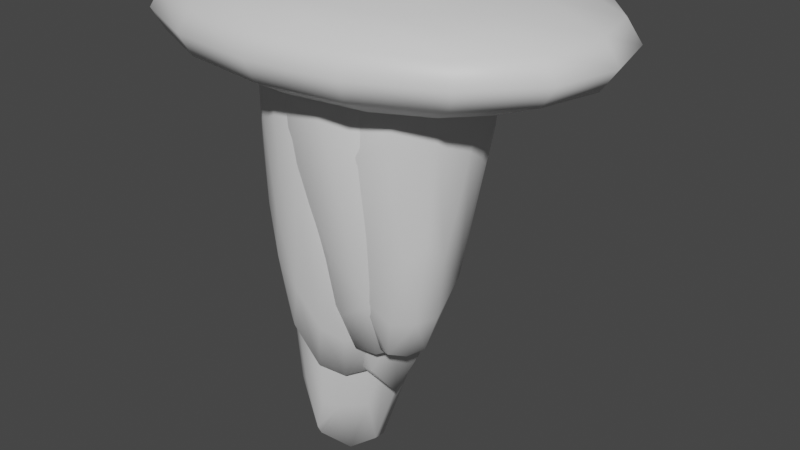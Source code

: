# Source: Stalagmite_1.blend  (saved by Blender 3.3.6; exported with 4.5.12 LTS)
import bpy
from mathutils import Matrix  # noqa: F401  (used for matrix-valued properties, if any)

bpy.ops.wm.read_factory_settings(use_empty=True)
scene = bpy.context.scene
scene.name = 'Scene'

# ---- collections
col_collection = bpy.data.collections.new('Collection'); scene.collection.children.link(col_collection)

# ---- materials (node trees are filled in below, after node groups)
mat_stalagcite = bpy.data.materials.new('Stalagcite')
mat_stalagcite.use_transparent_shadow = False
mat_rock = bpy.data.materials.new('Rock')
mat_rock.use_transparent_shadow = False

# ---- material node trees
mat_stalagcite.use_nodes = True; mat_stalagcite.node_tree.nodes.clear()
_N = mat_stalagcite.node_tree.nodes; _L = mat_stalagcite.node_tree.links
n0 = _N.new('ShaderNodeBsdfPrincipled'); n0.name = 'Principled BSDF'; n0.location = (10, 300)
n0.distribution = 'GGX'
n0.subsurface_method = 'RANDOM_WALK_SKIN'
n0.inputs[3].default_value = 1.45
n0.inputs[27].default_value = (0.0, 0.0, 0.0, 1.0)
n0.inputs[28].default_value = 1.0
n1 = _N.new('ShaderNodeOutputMaterial'); n1.name = 'Material Output'; n1.location = (300, 300)
_L.new(n0.outputs[0], n1.inputs[0])
n1.is_active_output = True
mat_rock.use_nodes = True; mat_rock.node_tree.nodes.clear()
_N = mat_rock.node_tree.nodes; _L = mat_rock.node_tree.links
n0 = _N.new('ShaderNodeBsdfPrincipled'); n0.name = 'Principled BSDF'; n0.location = (10, 300)
n0.distribution = 'GGX'
n0.subsurface_method = 'RANDOM_WALK_SKIN'
n0.inputs[3].default_value = 1.45
n0.inputs[27].default_value = (0.0, 0.0, 0.0, 1.0)
n0.inputs[28].default_value = 1.0
n1 = _N.new('ShaderNodeOutputMaterial'); n1.name = 'Material Output'; n1.location = (300, 300)
_L.new(n0.outputs[0], n1.inputs[0])
n1.is_active_output = True

# ---- world
world_world = bpy.data.worlds.new('World'); scene.world = world_world
world_world.use_nodes = True; world_world.node_tree.nodes.clear()
_N = world_world.node_tree.nodes; _L = world_world.node_tree.links
n0 = _N.new('ShaderNodeOutputWorld'); n0.name = 'World Output'; n0.location = (300, 300)
n1 = _N.new('ShaderNodeBackground'); n1.name = 'Background'; n1.location = (10, 300)
n1.inputs[0].default_value = (0.05088, 0.05088, 0.05088, 1.0)
_L.new(n1.outputs[0], n0.inputs[0])
n0.is_active_output = True
world_world.color = (0.05088, 0.05088, 0.05088)
world_world.use_sun_shadow = False
world_world.sun_shadow_jitter_overblur = 0.0

# ---- meshes
me_cube_002 = bpy.data.meshes.new('Cube.002')
me_cube_002.from_pydata([(0.01507, -0.01936, -1.039), (-0.08264, -0.1171, -0.04845), (0.01507, -0.01936, -1.039), (-0.08264, 0.07834, -0.04845), (0.01507, -0.01936, -1.039), (0.1128, -0.1171, -0.04845), (0.01507, -0.01936, -1.039), (0.1128, 0.07834, -0.04845), (-0.08228, -0.1167, -0.05333), (-0.08228, 0.07798, -0.05333), (0.1124, 0.07798, -0.05333), (0.1124, -0.1167, -0.05333), (0.01165, -0.01595, -1.005), (0.01848, -0.01595, -1.005), (0.01848, -0.02278, -1.005), (0.01165, -0.02278, -1.005)], [], [(8, 1, 3, 9), (9, 3, 7, 10), (10, 7, 5, 11), (11, 5, 1, 8), (2, 6, 4, 0), (7, 3, 1, 5), (14, 11, 8, 15), (13, 10, 11, 14), (12, 9, 10, 13), (15, 8, 9, 12), (0, 15, 12, 2), (2, 12, 13, 6), (6, 13, 14, 4), (4, 14, 15, 0)])
me_cube_002.polygons.foreach_set('use_smooth', [True] * 14)
_uv = me_cube_002.uv_layers.new(name='UVMap')
_uv.uv.foreach_set('vector', [0.6238, 0.0, 0.625, 0.0, 0.625, 0.25, 0.6238, 0.25, 0.6238, 0.25, 0.625, 0.25, 0.625, 0.5, 0.6238, 0.5, 0.6238, 0.5, 0.625, 0.5, 0.625, 0.75, 0.6238, 0.75, 0.6238, 0.75, 0.625, 0.75, 0.625, 1.0, 0.6238, 1.0, 0.125, 0.5, 0.375, 0.5, 0.375, 0.75, 0.125, 0.75, 0.625, 0.5, 0.875, 0.5, 0.875, 0.75, 0.625, 0.75, 0.3836, 0.75, 0.6238, 0.75, 0.6238, 1.0, 0.3836, 1.0, 0.3836, 0.5, 0.6238, 0.5, 0.6238, 0.75, 0.3836, 0.75, 0.3836, 0.25, 0.6238, 0.25, 0.6238, 0.5, 0.3836, 0.5, 0.3836, 0.0, 0.6238, 0.0, 0.6238, 0.25, 0.3836, 0.25, 0.375, 0.0, 0.3836, 0.0, 0.3836, 0.25, 0.375, 0.25, 0.375, 0.25, 0.3836, 0.25, 0.3836, 0.5, 0.375, 0.5, 0.375, 0.5, 0.3836, 0.5, 0.3836, 0.75, 0.375, 0.75, 0.375, 0.75, 0.3836, 0.75, 0.3836, 1.0, 0.375, 1.0])
me_cube_002.materials.append(mat_stalagcite)
me_cube_002.update()
me_cube_001 = bpy.data.meshes.new('Cube.001')
me_cube_001.from_pydata([(-0.08269, 0.04156, -1.287), (-0.1753, -0.05604, 0.003244), (-0.08269, 0.04156, -1.287), (-0.1753, 0.1394, 0.003244), (-0.08269, 0.04156, -1.287), (0.02015, -0.05604, 0.003244), (-0.08269, 0.04156, -1.287), (0.02015, 0.1394, 0.003244), (-0.1749, -0.05568, -0.004247), (-0.1749, 0.139, -0.004247), (0.01978, 0.139, -0.004247), (0.01978, -0.05568, -0.004247), (-0.0861, 0.04498, -1.235), (-0.07927, 0.04498, -1.235), (-0.07927, 0.03815, -1.235), (-0.0861, 0.03815, -1.235)], [], [(8, 1, 3, 9), (9, 3, 7, 10), (10, 7, 5, 11), (11, 5, 1, 8), (2, 6, 4, 0), (7, 3, 1, 5), (14, 11, 8, 15), (13, 10, 11, 14), (12, 9, 10, 13), (15, 8, 9, 12), (0, 15, 12, 2), (2, 12, 13, 6), (6, 13, 14, 4), (4, 14, 15, 0)])
me_cube_001.polygons.foreach_set('use_smooth', [True] * 14)
_uv = me_cube_001.uv_layers.new(name='UVMap')
_uv.uv.foreach_set('vector', [0.6238, 0.0, 0.625, 0.0, 0.625, 0.25, 0.6238, 0.25, 0.6238, 0.25, 0.625, 0.25, 0.625, 0.5, 0.6238, 0.5, 0.6238, 0.5, 0.625, 0.5, 0.625, 0.75, 0.6238, 0.75, 0.6238, 0.75, 0.625, 0.75, 0.625, 1.0, 0.6238, 1.0, 0.125, 0.5, 0.375, 0.5, 0.375, 0.75, 0.125, 0.75, 0.625, 0.5, 0.875, 0.5, 0.875, 0.75, 0.625, 0.75, 0.3836, 0.75, 0.6238, 0.75, 0.6238, 1.0, 0.3836, 1.0, 0.3836, 0.5, 0.6238, 0.5, 0.6238, 0.75, 0.3836, 0.75, 0.3836, 0.25, 0.6238, 0.25, 0.6238, 0.5, 0.3836, 0.5, 0.3836, 0.0, 0.6238, 0.0, 0.6238, 0.25, 0.3836, 0.25, 0.375, 0.0, 0.3836, 0.0, 0.3836, 0.25, 0.375, 0.25, 0.375, 0.25, 0.3836, 0.25, 0.3836, 0.5, 0.375, 0.5, 0.375, 0.5, 0.3836, 0.5, 0.3836, 0.75, 0.375, 0.75, 0.375, 0.75, 0.3836, 0.75, 0.3836, 1.0, 0.375, 1.0])
me_cube_001.materials.append(mat_stalagcite)
me_cube_001.update()
me_cube_003 = bpy.data.meshes.new('Cube.003')
me_cube_003.from_pydata([(-0.06683, -0.05282, -0.938), (-0.1645, -0.1505, 0.01098), (-0.06683, -0.05282, -0.938), (-0.1645, 0.04489, 0.01098), (-0.06683, -0.05282, -0.938), (0.03087, -0.1505, 0.01098), (-0.06683, -0.05282, -0.938), (0.03087, 0.04489, 0.01098), (-0.1642, -0.1502, 0.006301), (-0.1642, 0.04452, 0.006301), (0.03051, 0.04452, 0.006301), (0.03051, -0.1502, 0.006301), (-0.07025, -0.04941, -0.9053), (-0.06342, -0.04941, -0.9053), (-0.06342, -0.05624, -0.9053), (-0.07025, -0.05624, -0.9053)], [], [(8, 1, 3, 9), (9, 3, 7, 10), (10, 7, 5, 11), (11, 5, 1, 8), (2, 6, 4, 0), (7, 3, 1, 5), (14, 11, 8, 15), (13, 10, 11, 14), (12, 9, 10, 13), (15, 8, 9, 12), (0, 15, 12, 2), (2, 12, 13, 6), (6, 13, 14, 4), (4, 14, 15, 0)])
me_cube_003.polygons.foreach_set('use_smooth', [True] * 14)
_uv = me_cube_003.uv_layers.new(name='UVMap')
_uv.uv.foreach_set('vector', [0.6238, 0.0, 0.625, 0.0, 0.625, 0.25, 0.6238, 0.25, 0.6238, 0.25, 0.625, 0.25, 0.625, 0.5, 0.6238, 0.5, 0.6238, 0.5, 0.625, 0.5, 0.625, 0.75, 0.6238, 0.75, 0.6238, 0.75, 0.625, 0.75, 0.625, 1.0, 0.6238, 1.0, 0.125, 0.5, 0.375, 0.5, 0.375, 0.75, 0.125, 0.75, 0.625, 0.5, 0.875, 0.5, 0.875, 0.75, 0.625, 0.75, 0.3836, 0.75, 0.6238, 0.75, 0.6238, 1.0, 0.3836, 1.0, 0.3836, 0.5, 0.6238, 0.5, 0.6238, 0.75, 0.3836, 0.75, 0.3836, 0.25, 0.6238, 0.25, 0.6238, 0.5, 0.3836, 0.5, 0.3836, 0.0, 0.6238, 0.0, 0.6238, 0.25, 0.3836, 0.25, 0.375, 0.0, 0.3836, 0.0, 0.3836, 0.25, 0.375, 0.25, 0.375, 0.25, 0.3836, 0.25, 0.3836, 0.5, 0.375, 0.5, 0.375, 0.5, 0.3836, 0.5, 0.3836, 0.75, 0.375, 0.75, 0.375, 0.75, 0.3836, 0.75, 0.3836, 1.0, 0.375, 1.0])
me_cube_003.materials.append(mat_stalagcite)
me_cube_003.update()
me_cube_004 = bpy.data.meshes.new('Cube.004')
me_cube_004.from_pydata([(-0.04254, 0.02797, -0.512), (-0.1402, -0.06974, 0.00109), (-0.04254, 0.02797, -0.512), (-0.1402, 0.1257, 0.00109), (-0.04254, 0.02797, -0.512), (0.05517, -0.06974, 0.00109), (-0.04254, 0.02797, -0.512), (0.05517, 0.1257, 0.00109), (-0.1399, -0.06937, -0.001442), (-0.1399, 0.1253, -0.001442), (0.0548, 0.1253, -0.001442), (0.0548, -0.06937, -0.001442), (-0.04595, 0.03139, -0.4943), (-0.03912, 0.03139, -0.4943), (-0.03912, 0.02456, -0.4943), (-0.04595, 0.02456, -0.4943)], [], [(8, 1, 3, 9), (9, 3, 7, 10), (10, 7, 5, 11), (11, 5, 1, 8), (2, 6, 4, 0), (7, 3, 1, 5), (14, 11, 8, 15), (13, 10, 11, 14), (12, 9, 10, 13), (15, 8, 9, 12), (0, 15, 12, 2), (2, 12, 13, 6), (6, 13, 14, 4), (4, 14, 15, 0)])
me_cube_004.polygons.foreach_set('use_smooth', [True] * 14)
_uv = me_cube_004.uv_layers.new(name='UVMap')
_uv.uv.foreach_set('vector', [0.6238, 0.0, 0.625, 0.0, 0.625, 0.25, 0.6238, 0.25, 0.6238, 0.25, 0.625, 0.25, 0.625, 0.5, 0.6238, 0.5, 0.6238, 0.5, 0.625, 0.5, 0.625, 0.75, 0.6238, 0.75, 0.6238, 0.75, 0.625, 0.75, 0.625, 1.0, 0.6238, 1.0, 0.125, 0.5, 0.375, 0.5, 0.375, 0.75, 0.125, 0.75, 0.625, 0.5, 0.875, 0.5, 0.875, 0.75, 0.625, 0.75, 0.3836, 0.75, 0.6238, 0.75, 0.6238, 1.0, 0.3836, 1.0, 0.3836, 0.5, 0.6238, 0.5, 0.6238, 0.75, 0.3836, 0.75, 0.3836, 0.25, 0.6238, 0.25, 0.6238, 0.5, 0.3836, 0.5, 0.3836, 0.0, 0.6238, 0.0, 0.6238, 0.25, 0.3836, 0.25, 0.375, 0.0, 0.3836, 0.0, 0.3836, 0.25, 0.375, 0.25, 0.375, 0.25, 0.3836, 0.25, 0.3836, 0.5, 0.375, 0.5, 0.375, 0.5, 0.3836, 0.5, 0.3836, 0.75, 0.375, 0.75, 0.375, 0.75, 0.3836, 0.75, 0.3836, 1.0, 0.375, 1.0])
me_cube_004.materials.append(mat_stalagcite)
me_cube_004.update()
me_cube_005 = bpy.data.meshes.new('Cube.005')
me_cube_005.from_pydata([(0.0439, -0.1154, -0.7895), (-0.0538, -0.2131, 0.04639), (0.0439, -0.1154, -0.7895), (-0.0538, -0.01767, 0.04639), (0.0439, -0.1154, -0.7895), (0.1416, -0.2131, 0.04639), (0.0439, -0.1154, -0.7895), (0.1416, -0.01767, 0.04639), (-0.05344, -0.2127, 0.04227), (-0.05344, -0.01804, 0.04227), (0.1412, -0.01804, 0.04227), (0.1412, -0.2127, 0.04227), (0.04049, -0.112, -0.7607), (0.04732, -0.112, -0.7607), (0.04732, -0.1188, -0.7607), (0.04049, -0.1188, -0.7607)], [], [(8, 1, 3, 9), (9, 3, 7, 10), (10, 7, 5, 11), (11, 5, 1, 8), (2, 6, 4, 0), (7, 3, 1, 5), (14, 11, 8, 15), (13, 10, 11, 14), (12, 9, 10, 13), (15, 8, 9, 12), (0, 15, 12, 2), (2, 12, 13, 6), (6, 13, 14, 4), (4, 14, 15, 0)])
me_cube_005.polygons.foreach_set('use_smooth', [True] * 14)
_uv = me_cube_005.uv_layers.new(name='UVMap')
_uv.uv.foreach_set('vector', [0.6238, 0.0, 0.625, 0.0, 0.625, 0.25, 0.6238, 0.25, 0.6238, 0.25, 0.625, 0.25, 0.625, 0.5, 0.6238, 0.5, 0.6238, 0.5, 0.625, 0.5, 0.625, 0.75, 0.6238, 0.75, 0.6238, 0.75, 0.625, 0.75, 0.625, 1.0, 0.6238, 1.0, 0.125, 0.5, 0.375, 0.5, 0.375, 0.75, 0.125, 0.75, 0.625, 0.5, 0.875, 0.5, 0.875, 0.75, 0.625, 0.75, 0.3836, 0.75, 0.6238, 0.75, 0.6238, 1.0, 0.3836, 1.0, 0.3836, 0.5, 0.6238, 0.5, 0.6238, 0.75, 0.3836, 0.75, 0.3836, 0.25, 0.6238, 0.25, 0.6238, 0.5, 0.3836, 0.5, 0.3836, 0.0, 0.6238, 0.0, 0.6238, 0.25, 0.3836, 0.25, 0.375, 0.0, 0.3836, 0.0, 0.3836, 0.25, 0.375, 0.25, 0.375, 0.25, 0.3836, 0.25, 0.3836, 0.5, 0.375, 0.5, 0.375, 0.5, 0.3836, 0.5, 0.3836, 0.75, 0.375, 0.75, 0.375, 0.75, 0.3836, 0.75, 0.3836, 1.0, 0.375, 1.0])
me_cube_005.materials.append(mat_stalagcite)
me_cube_005.update()
me_cube_006 = bpy.data.meshes.new('Cube.006')
me_cube_006.from_pydata([(0.03569, -0.1638, -0.7707), (-0.06202, -0.2615, 0.05986), (0.03569, -0.1638, -0.7707), (-0.06202, -0.06608, 0.05986), (0.03569, -0.1638, -0.7707), (0.1334, -0.2615, 0.05986), (0.03569, -0.1638, -0.7707), (0.1334, -0.06608, 0.05986), (-0.06165, -0.2611, 0.05576), (-0.06165, -0.06645, 0.05576), (0.133, -0.06645, 0.05576), (0.133, -0.2611, 0.05576), (0.03227, -0.1604, -0.7421), (0.0391, -0.1604, -0.7421), (0.0391, -0.1672, -0.7421), (0.03227, -0.1672, -0.7421)], [], [(8, 1, 3, 9), (9, 3, 7, 10), (10, 7, 5, 11), (11, 5, 1, 8), (2, 6, 4, 0), (7, 3, 1, 5), (14, 11, 8, 15), (13, 10, 11, 14), (12, 9, 10, 13), (15, 8, 9, 12), (0, 15, 12, 2), (2, 12, 13, 6), (6, 13, 14, 4), (4, 14, 15, 0)])
me_cube_006.polygons.foreach_set('use_smooth', [True] * 14)
_uv = me_cube_006.uv_layers.new(name='UVMap')
_uv.uv.foreach_set('vector', [0.6238, 0.0, 0.625, 0.0, 0.625, 0.25, 0.6238, 0.25, 0.6238, 0.25, 0.625, 0.25, 0.625, 0.5, 0.6238, 0.5, 0.6238, 0.5, 0.625, 0.5, 0.625, 0.75, 0.6238, 0.75, 0.6238, 0.75, 0.625, 0.75, 0.625, 1.0, 0.6238, 1.0, 0.125, 0.5, 0.375, 0.5, 0.375, 0.75, 0.125, 0.75, 0.625, 0.5, 0.875, 0.5, 0.875, 0.75, 0.625, 0.75, 0.3836, 0.75, 0.6238, 0.75, 0.6238, 1.0, 0.3836, 1.0, 0.3836, 0.5, 0.6238, 0.5, 0.6238, 0.75, 0.3836, 0.75, 0.3836, 0.25, 0.6238, 0.25, 0.6238, 0.5, 0.3836, 0.5, 0.3836, 0.0, 0.6238, 0.0, 0.6238, 0.25, 0.3836, 0.25, 0.375, 0.0, 0.3836, 0.0, 0.3836, 0.25, 0.375, 0.25, 0.375, 0.25, 0.3836, 0.25, 0.3836, 0.5, 0.375, 0.5, 0.375, 0.5, 0.3836, 0.5, 0.3836, 0.75, 0.375, 0.75, 0.375, 0.75, 0.3836, 0.75, 0.3836, 1.0, 0.375, 1.0])
me_cube_006.materials.append(mat_stalagcite)
me_cube_006.update()
me_cube_007 = bpy.data.meshes.new('Cube.007')
me_cube_007.from_pydata([(-0.1524, 0.1157, -1.072), (-0.2427, 0.01795, 0.01821), (-0.1524, 0.1157, -1.072), (-0.2427, 0.2134, 0.01821), (-0.1524, 0.1157, -1.072), (-0.04732, 0.01795, 0.01821), (-0.1524, 0.1157, -1.072), (-0.04732, 0.2134, 0.01821), (-0.2424, 0.01832, 0.01081), (-0.2424, 0.213, 0.01081), (-0.04768, 0.213, 0.01081), (-0.04768, 0.01832, 0.01081), (-0.1559, 0.1191, -1.021), (-0.149, 0.1191, -1.021), (-0.149, 0.1123, -1.021), (-0.1559, 0.1123, -1.021)], [], [(8, 1, 3, 9), (9, 3, 7, 10), (10, 7, 5, 11), (11, 5, 1, 8), (2, 6, 4, 0), (7, 3, 1, 5), (14, 11, 8, 15), (13, 10, 11, 14), (12, 9, 10, 13), (15, 8, 9, 12), (0, 15, 12, 2), (2, 12, 13, 6), (6, 13, 14, 4), (4, 14, 15, 0)])
me_cube_007.polygons.foreach_set('use_smooth', [True] * 14)
_uv = me_cube_007.uv_layers.new(name='UVMap')
_uv.uv.foreach_set('vector', [0.6238, 0.0, 0.625, 0.0, 0.625, 0.25, 0.6238, 0.25, 0.6238, 0.25, 0.625, 0.25, 0.625, 0.5, 0.6238, 0.5, 0.6238, 0.5, 0.625, 0.5, 0.625, 0.75, 0.6238, 0.75, 0.6238, 0.75, 0.625, 0.75, 0.625, 1.0, 0.6238, 1.0, 0.125, 0.5, 0.375, 0.5, 0.375, 0.75, 0.125, 0.75, 0.625, 0.5, 0.875, 0.5, 0.875, 0.75, 0.625, 0.75, 0.3836, 0.75, 0.6238, 0.75, 0.6238, 1.0, 0.3836, 1.0, 0.3836, 0.5, 0.6238, 0.5, 0.6238, 0.75, 0.3836, 0.75, 0.3836, 0.25, 0.6238, 0.25, 0.6238, 0.5, 0.3836, 0.5, 0.3836, 0.0, 0.6238, 0.0, 0.6238, 0.25, 0.3836, 0.25, 0.375, 0.0, 0.3836, 0.0, 0.3836, 0.25, 0.375, 0.25, 0.375, 0.25, 0.3836, 0.25, 0.3836, 0.5, 0.375, 0.5, 0.375, 0.5, 0.3836, 0.5, 0.3836, 0.75, 0.375, 0.75, 0.375, 0.75, 0.3836, 0.75, 0.3836, 1.0, 0.375, 1.0])
me_cube_007.materials.append(mat_stalagcite)
me_cube_007.update()
me_cube = bpy.data.meshes.new('Cube')
me_cube.from_pydata([(-1.0, -1.0, -1.0), (-1.0, -1.0, 1.0), (-1.0, 1.0, -1.0), (-1.0, 1.0, 1.0), (1.0, -1.0, -1.0), (1.0, -1.0, 1.0), (1.0, 1.0, -1.0), (1.0, 1.0, 1.0)], [], [(0, 1, 3, 2), (2, 3, 7, 6), (6, 7, 5, 4), (4, 5, 1, 0), (2, 6, 4, 0), (7, 3, 1, 5)])
me_cube.polygons.foreach_set('use_smooth', [True] * 6)
_uv = me_cube.uv_layers.new(name='UVMap')
_uv.uv.foreach_set('vector', [0.375, 0.0, 0.625, 0.0, 0.625, 0.25, 0.375, 0.25, 0.375, 0.25, 0.625, 0.25, 0.625, 0.5, 0.375, 0.5, 0.375, 0.5, 0.625, 0.5, 0.625, 0.75, 0.375, 0.75, 0.375, 0.75, 0.625, 0.75, 0.625, 1.0, 0.375, 1.0, 0.125, 0.5, 0.375, 0.5, 0.375, 0.75, 0.125, 0.75, 0.625, 0.5, 0.875, 0.5, 0.875, 0.75, 0.625, 0.75])
me_cube.materials.append(mat_rock)
me_cube.update()

# ---- objects
ob_cube = bpy.data.objects.new('Cube', me_cube_002)
ob_cube_001 = bpy.data.objects.new('Cube.001', me_cube_001)
ob_cube_002 = bpy.data.objects.new('Cube.002', me_cube_003)
ob_cube_003 = bpy.data.objects.new('Cube.003', me_cube_004)
ob_cube_004 = bpy.data.objects.new('Cube.004', me_cube_005)
ob_cube_005 = bpy.data.objects.new('Cube.005', me_cube_006)
ob_cube_006 = bpy.data.objects.new('Cube.006', me_cube_007)
ob_cube_007 = bpy.data.objects.new('Cube.007', me_cube)

# ---- transforms, parenting, visibility, modifiers, constraints
ob_cube.location = (-0.02418, -3.725e-09, 0.6277)
ob_cube.rotation_euler = (-0.0005049, 0.0009918, -0.2719)
_m = ob_cube.modifiers.new('Subdivision', 'SUBSURF')
_m.levels = 2
_m = ob_cube.modifiers.new('Displace', 'DISPLACE')
_m.strength = 0.35
_m = ob_cube.modifiers.new('Decimate', 'DECIMATE')
_m.ratio = 0.05224
_m = ob_cube.modifiers.new('Subdivision.001', 'SUBSURF')
_m.render_levels = 1
ob_cube_001.location = (-0.02418, -2.794e-09, 0.6277)
ob_cube_001.rotation_euler = (-0.0004569, 0.0225, 0.3385)
_m = ob_cube_001.modifiers.new('Subdivision', 'SUBSURF')
_m.levels = 2
_m = ob_cube_001.modifiers.new('Displace', 'DISPLACE')
_m.strength = 0.35
_m = ob_cube_001.modifiers.new('Decimate', 'DECIMATE')
_m.ratio = 0.1045
_m = ob_cube_001.modifiers.new('Subdivision.001', 'SUBSURF')
_m.render_levels = 1
ob_cube_002.location = (-0.02418, 7.451e-09, 0.6277)
ob_cube_002.rotation_euler = (0.0004814, 0.03508, 0.5262)
_m = ob_cube_002.modifiers.new('Subdivision', 'SUBSURF')
_m.levels = 2
_m = ob_cube_002.modifiers.new('Displace', 'DISPLACE')
_m.strength = 0.35
_m = ob_cube_002.modifiers.new('Decimate', 'DECIMATE')
_m.ratio = 0.1045
_m = ob_cube_002.modifiers.new('Subdivision.001', 'SUBSURF')
_m.render_levels = 1
ob_cube_003.location = (-0.02418, -3.725e-09, 0.6277)
ob_cube_003.rotation_euler = (-4.815e-05, 0.03213, -0.685)
_m = ob_cube_003.modifiers.new('Subdivision', 'SUBSURF')
_m.levels = 2
_m = ob_cube_003.modifiers.new('Displace', 'DISPLACE')
_m.strength = 0.35
_m = ob_cube_003.modifiers.new('Decimate', 'DECIMATE')
_m.ratio = 0.04478
_m = ob_cube_003.modifiers.new('Subdivision.001', 'SUBSURF')
_m.render_levels = 1
ob_cube_004.location = (-0.02418, -7.451e-09, 0.6277)
ob_cube_004.rotation_euler = (0.0003522, -0.04388, -0.01837)
_m = ob_cube_004.modifiers.new('Subdivision', 'SUBSURF')
_m.levels = 2
_m = ob_cube_004.modifiers.new('Displace', 'DISPLACE')
_m.strength = 0.35
_m = ob_cube_004.modifiers.new('Decimate', 'DECIMATE')
_m.ratio = 0.0597
_m = ob_cube_004.modifiers.new('Subdivision.001', 'SUBSURF')
_m.render_levels = 1
ob_cube_005.location = (-0.02418, 0.0, 0.6277)
ob_cube_005.rotation_euler = (-0.0005474, 0.04113, 0.8671)
_m = ob_cube_005.modifiers.new('Subdivision', 'SUBSURF')
_m.levels = 2
_m = ob_cube_005.modifiers.new('Displace', 'DISPLACE')
_m.strength = 0.35
_m = ob_cube_005.modifiers.new('Decimate', 'DECIMATE')
_m.ratio = 0.0597
_m = ob_cube_005.modifiers.new('Subdivision.001', 'SUBSURF')
_m.render_levels = 1
ob_cube_006.location = (-0.02418, 7.451e-09, 0.6277)
ob_cube_006.rotation_euler = (0.0001074, 0.01817, 0.1357)
_m = ob_cube_006.modifiers.new('Subdivision', 'SUBSURF')
_m.levels = 2
_m = ob_cube_006.modifiers.new('Displace', 'DISPLACE')
_m.strength = 0.35
_m = ob_cube_006.modifiers.new('Decimate', 'DECIMATE')
_m.ratio = 0.05224
_m = ob_cube_006.modifiers.new('Subdivision.001', 'SUBSURF')
_m.render_levels = 1
ob_cube_007.location = (-0.02418, -1.772e-09, 0.6277)
ob_cube_007.scale = (0.4905, 0.3466, 0.1212)
_m = ob_cube_007.modifiers.new('Subdivision', 'SUBSURF')
_m.levels = 3
_m = ob_cube_007.modifiers.new('Displace', 'DISPLACE')

# ---- collection membership
col_collection.objects.link(ob_cube)
col_collection.objects.link(ob_cube_001)
col_collection.objects.link(ob_cube_002)
col_collection.objects.link(ob_cube_003)
col_collection.objects.link(ob_cube_004)
col_collection.objects.link(ob_cube_005)
col_collection.objects.link(ob_cube_006)
col_collection.objects.link(ob_cube_007)

# ---- scene / render settings (as saved in the file)
scene.frame_start = 1; scene.frame_end = 250; scene.frame_set(1)
scene.render.engine = 'BLENDER_EEVEE_NEXT'
scene.cycles.sampling_pattern = 'TABULATED_SOBOL'
scene.cycles.use_light_tree = False
scene.view_settings.view_transform = 'Filmic'
bpy.context.view_layer.update()

# ---- added for rendering (the .blend has no active camera and no usable light): camera, sun
cam_auto = bpy.data.cameras.new('AutoCamera')
cam_auto.lens = 50.0
cam_auto.sensor_width = 36.0
cam_auto.clip_end = 1000.0
ob_auto_camera = bpy.data.objects.new('AutoCamera', cam_auto)
scene.collection.objects.link(ob_auto_camera)
ob_auto_camera.location = (1.70318, -2.00706, 1.40042)
ob_auto_camera.rotation_euler = (1.09748, -7.21219e-08, 0.694738)
scene.camera = ob_auto_camera
light_auto_sun = bpy.data.lights.new('AutoSun', 'SUN')
light_auto_sun.energy = 3.0
light_auto_sun.angle = 0.0523599
ob_auto_sun = bpy.data.objects.new('AutoSun', light_auto_sun)
scene.collection.objects.link(ob_auto_sun)
ob_auto_sun.rotation_euler = (0.872665, 0.174533, 0.523599)
bpy.context.view_layer.update()

